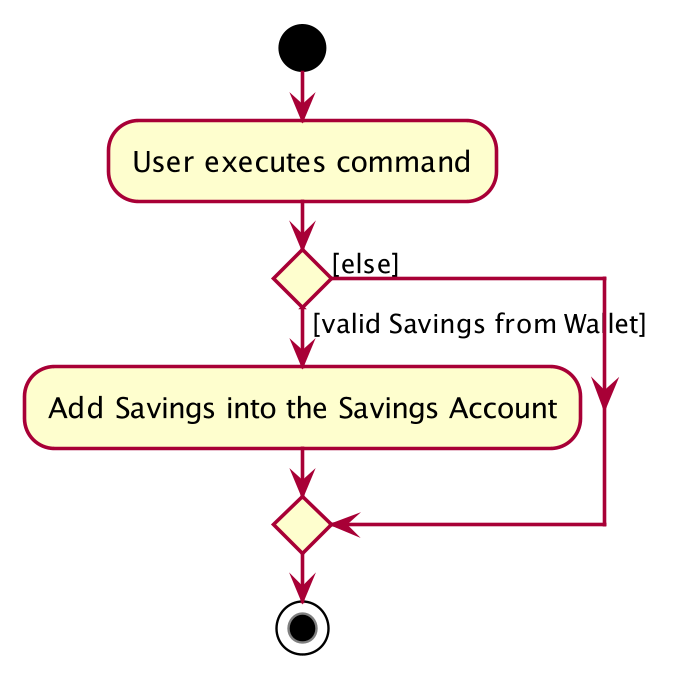

The diagram above was rendered by PlantUML. Its source (embedded in the PNG):
@startuml








skinparam BackgroundColor #FFFFFFF

skinparam Shadowing false

skinparam Class {
    FontColor #FFFFFF
    BorderThickness 1
    BorderColor #FFFFFF
    StereotypeFontColor #FFFFFF
    FontName Arial
}

skinparam Actor {
    BorderColor #000000
    Color #000000
    FontName Arial
}

skinparam Sequence {
    MessageAlign center
    BoxFontSize 15
    BoxPadding 0
    BoxFontColor #FFFFFF
    FontName Arial
}

skinparam Participant {
    FontColor #FFFFFFF
    Padding 20
}

skinparam MinClassWidth 50
skinparam ParticipantPadding 10
skinparam Shadowing false
skinparam DefaultTextAlignment center
skinparam packageStyle Rectangle

hide footbox
hide members
hide circle

start
:User executes command;


if () then ([valid Savings from Wallet])
    :Add Savings into the Savings Account;
    else([else])
endif
stop
@enduml